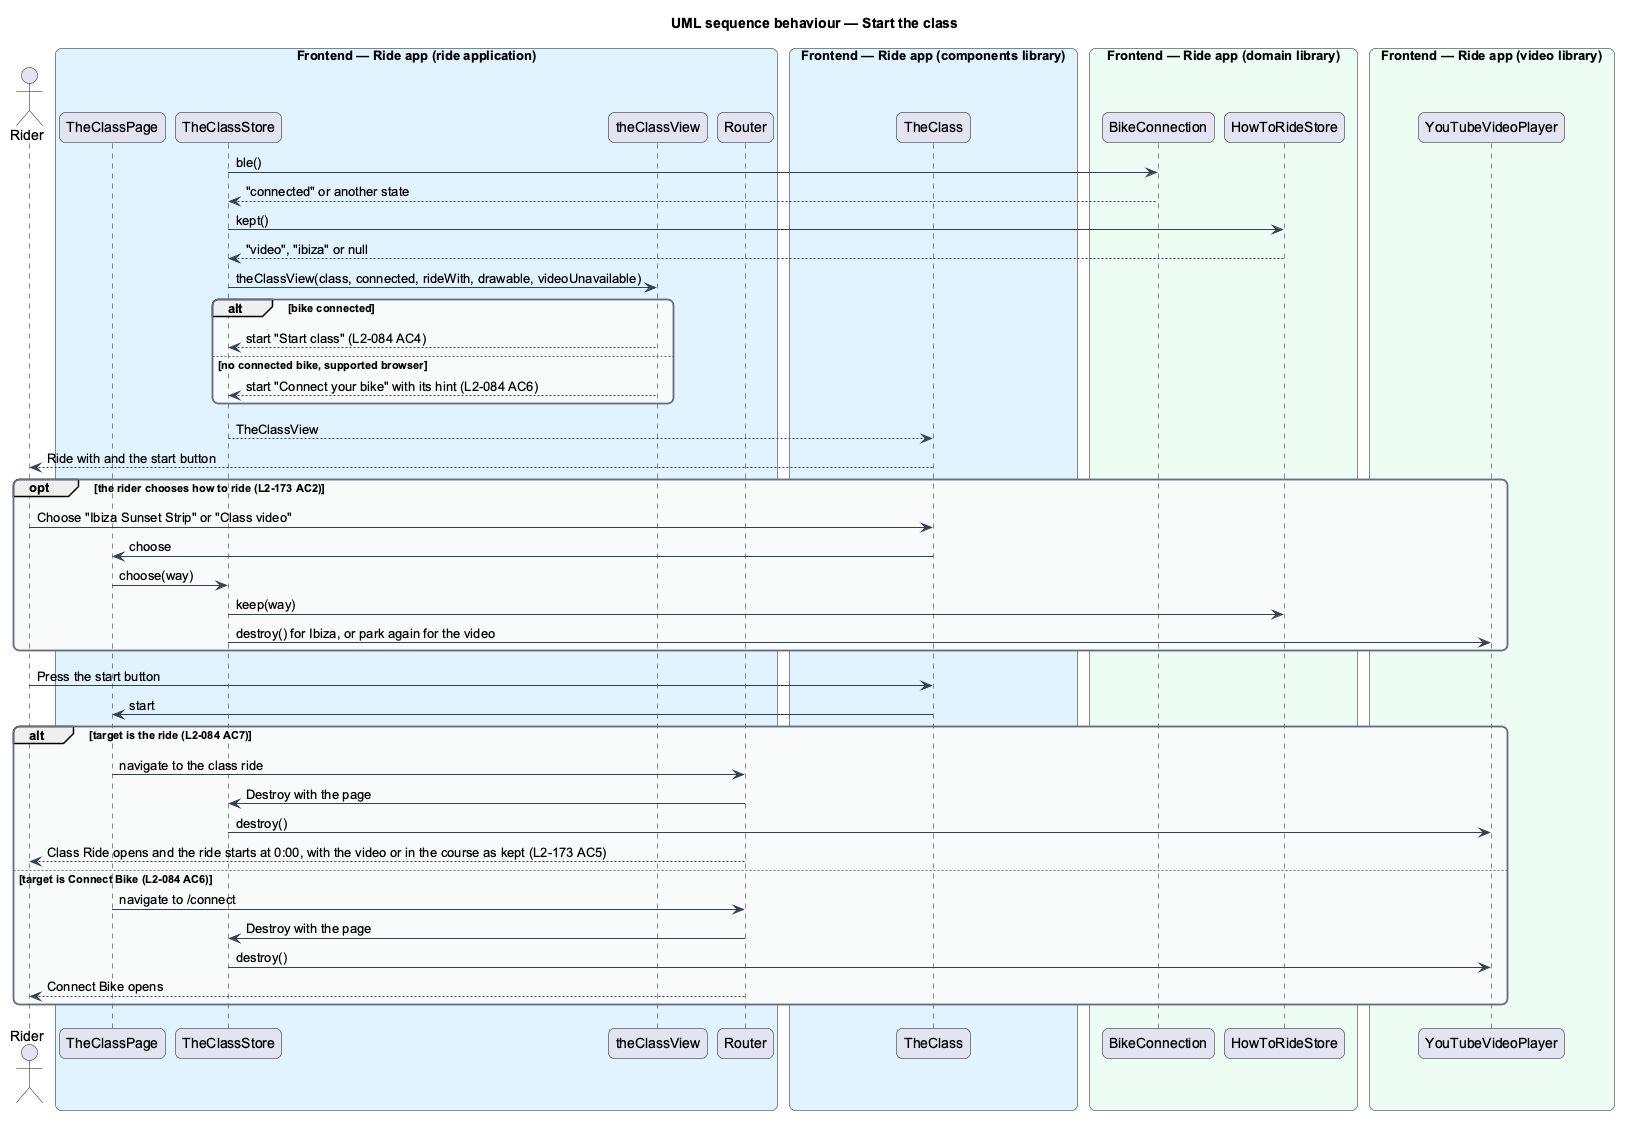

The diagram above was rendered by PlantUML. Its source (embedded in the PNG):
@startuml
title UML sequence behaviour — Start the class
skinparam backgroundColor #FFFFFF
skinparam shadowing false
skinparam roundcorner 12
skinparam defaultFontName Arial
skinparam ArrowColor #344054
skinparam rectangle {
  BorderColor #344054
  FontColor #101828
}
skinparam package {
  BorderColor #667085
  FontColor #101828
  BackgroundColor #F9FAFB
}
actor "Rider" as rider
box "Frontend — Ride app (ride application)" #E0F2FE
  participant "TheClassPage" as page
  participant "TheClassStore" as store
  participant "theClassView" as view
  participant "Router" as router
end box
box "Frontend — Ride app (components library)" #E0F2FE
  participant "TheClass" as block
end box
box "Frontend — Ride app (domain library)" #ECFDF3
  participant "BikeConnection" as conn
  participant "HowToRideStore" as how
end box
box "Frontend — Ride app (video library)" #ECFDF3
  participant "YouTubeVideoPlayer" as player
end box
store -> conn : ble()
conn --> store : "connected" or another state
store -> how : kept()
how --> store : "video", "ibiza" or null
store -> view : theClassView(class, connected, rideWith, drawable, videoUnavailable)
alt bike connected
  view --> store : start "Start class" (L2-084 AC4)
else no connected bike, supported browser
  view --> store : start "Connect your bike" with its hint (L2-084 AC6)
end
store --> block : TheClassView
block --> rider : Ride with and the start button
opt the rider chooses how to ride (L2-173 AC2)
  rider -> block : Choose "Ibiza Sunset Strip" or "Class video"
  block -> page : choose
  page -> store : choose(way)
  store -> how : keep(way)
  store -> player : destroy() for Ibiza, or park again for the video
end
rider -> block : Press the start button
block -> page : start
alt target is the ride (L2-084 AC7)
  page -> router : navigate to the class ride
  router -> store : Destroy with the page
  store -> player : destroy()
  router --> rider : Class Ride opens and the ride starts at 0:00, with the video or in the course as kept (L2-173 AC5)
else target is Connect Bike (L2-084 AC6)
  page -> router : navigate to /connect
  router -> store : Destroy with the page
  store -> player : destroy()
  router --> rider : Connect Bike opens
end
@enduml